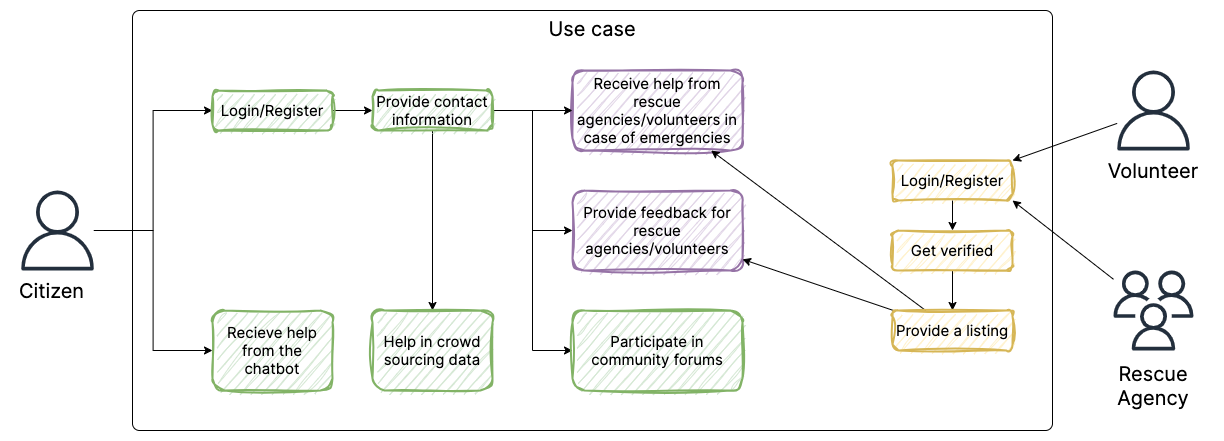

The diagram above was exported from draw.io. Its source (the exported page's mxGraphModel, read from the mxfile embedded in the PNG):
<mxGraphModel dx="1908" dy="1398" grid="1" gridSize="10" guides="1" tooltips="1" connect="1" arrows="1" fold="1" page="1" pageScale="1" pageWidth="827" pageHeight="1169" math="0" shadow="0">
  <root>
    <mxCell id="0" />
    <mxCell id="1" parent="0" />
    <mxCell id="fPRjhtZBMQBG-bqRqUgX-13" style="edgeStyle=orthogonalEdgeStyle;rounded=0;orthogonalLoop=1;jettySize=auto;html=1;entryX=0;entryY=0.5;entryDx=0;entryDy=0;" parent="1" source="fPRjhtZBMQBG-bqRqUgX-4" target="fPRjhtZBMQBG-bqRqUgX-12" edge="1">
      <mxGeometry relative="1" as="geometry" />
    </mxCell>
    <mxCell id="fPRjhtZBMQBG-bqRqUgX-19" style="edgeStyle=orthogonalEdgeStyle;rounded=0;orthogonalLoop=1;jettySize=auto;html=1;entryX=0;entryY=0.5;entryDx=0;entryDy=0;" parent="1" source="fPRjhtZBMQBG-bqRqUgX-4" target="fPRjhtZBMQBG-bqRqUgX-14" edge="1">
      <mxGeometry relative="1" as="geometry" />
    </mxCell>
    <mxCell id="fPRjhtZBMQBG-bqRqUgX-4" value="" style="sketch=0;outlineConnect=0;fontColor=#232F3E;gradientColor=none;fillColor=#232F3D;strokeColor=none;dashed=0;verticalLabelPosition=bottom;verticalAlign=top;align=center;html=1;fontSize=12;fontStyle=0;aspect=fixed;pointerEvents=1;shape=mxgraph.aws4.user;" parent="1" vertex="1">
      <mxGeometry x="45" y="240" width="80" height="80" as="geometry" />
    </mxCell>
    <mxCell id="fPRjhtZBMQBG-bqRqUgX-5" value="Citizen" style="rounded=0;whiteSpace=wrap;html=1;fillColor=none;fontSize=20;fontFamily=Inter;strokeWidth=2;strokeColor=none;" parent="1" vertex="1">
      <mxGeometry x="37.5" y="320" width="82.5" height="40" as="geometry" />
    </mxCell>
    <mxCell id="fPRjhtZBMQBG-bqRqUgX-29" style="rounded=0;orthogonalLoop=1;jettySize=auto;html=1;entryX=1;entryY=1;entryDx=0;entryDy=0;" parent="1" source="fPRjhtZBMQBG-bqRqUgX-6" target="fPRjhtZBMQBG-bqRqUgX-24" edge="1">
      <mxGeometry relative="1" as="geometry" />
    </mxCell>
    <mxCell id="fPRjhtZBMQBG-bqRqUgX-6" value="" style="sketch=0;outlineConnect=0;fontColor=#232F3E;gradientColor=none;fillColor=#232F3D;strokeColor=none;dashed=0;verticalLabelPosition=bottom;verticalAlign=top;align=center;html=1;fontSize=12;fontStyle=0;aspect=fixed;pointerEvents=1;shape=mxgraph.aws4.users;" parent="1" vertex="1">
      <mxGeometry x="1141" y="320" width="80" height="80" as="geometry" />
    </mxCell>
    <mxCell id="fPRjhtZBMQBG-bqRqUgX-7" value="Rescue&lt;br&gt;Agency" style="rounded=0;whiteSpace=wrap;html=1;fillColor=none;fontSize=20;fontFamily=Inter;strokeWidth=2;strokeColor=none;" parent="1" vertex="1">
      <mxGeometry x="1121" y="400" width="120" height="70" as="geometry" />
    </mxCell>
    <mxCell id="fPRjhtZBMQBG-bqRqUgX-10" value="Receive help from rescue agencies/volunteers in case of emergencies" style="rounded=1;whiteSpace=wrap;html=1;fillColor=#e1d5e7;strokeWidth=2;fontFamily=Inter;fontSize=15;strokeColor=#9673a6;glass=0;sketch=1;curveFitting=1;jiggle=2;shadow=0;" parent="1" vertex="1">
      <mxGeometry x="600" y="120" width="170" height="80" as="geometry" />
    </mxCell>
    <mxCell id="fPRjhtZBMQBG-bqRqUgX-17" value="" style="edgeStyle=orthogonalEdgeStyle;rounded=0;orthogonalLoop=1;jettySize=auto;html=1;" parent="1" source="fPRjhtZBMQBG-bqRqUgX-12" target="fPRjhtZBMQBG-bqRqUgX-16" edge="1">
      <mxGeometry relative="1" as="geometry" />
    </mxCell>
    <mxCell id="fPRjhtZBMQBG-bqRqUgX-12" value="Login/Register" style="rounded=1;whiteSpace=wrap;html=1;fillColor=#d5e8d4;strokeWidth=2;fontFamily=Inter;fontSize=15;strokeColor=#82b366;glass=0;sketch=1;curveFitting=1;jiggle=2;shadow=0;" parent="1" vertex="1">
      <mxGeometry x="240" y="140" width="120" height="40" as="geometry" />
    </mxCell>
    <mxCell id="fPRjhtZBMQBG-bqRqUgX-14" value="Recieve help from the chatbot" style="rounded=1;whiteSpace=wrap;html=1;fillColor=#d5e8d4;strokeWidth=2;fontFamily=Inter;fontSize=15;strokeColor=#82b366;glass=0;sketch=1;curveFitting=1;jiggle=2;shadow=0;" parent="1" vertex="1">
      <mxGeometry x="240" y="360" width="120" height="80" as="geometry" />
    </mxCell>
    <mxCell id="fPRjhtZBMQBG-bqRqUgX-15" value="Use case" style="rounded=1;whiteSpace=wrap;html=1;absoluteArcSize=1;arcSize=14;strokeWidth=1;fillColor=none;verticalAlign=top;fontFamily=Inter;fontSize=20;" parent="1" vertex="1">
      <mxGeometry x="160" y="60" width="920" height="420" as="geometry" />
    </mxCell>
    <mxCell id="fPRjhtZBMQBG-bqRqUgX-18" value="" style="edgeStyle=orthogonalEdgeStyle;rounded=0;orthogonalLoop=1;jettySize=auto;html=1;" parent="1" source="fPRjhtZBMQBG-bqRqUgX-16" target="fPRjhtZBMQBG-bqRqUgX-10" edge="1">
      <mxGeometry relative="1" as="geometry" />
    </mxCell>
    <mxCell id="fPRjhtZBMQBG-bqRqUgX-21" style="edgeStyle=orthogonalEdgeStyle;rounded=0;orthogonalLoop=1;jettySize=auto;html=1;entryX=0;entryY=0.5;entryDx=0;entryDy=0;" parent="1" source="fPRjhtZBMQBG-bqRqUgX-16" target="fPRjhtZBMQBG-bqRqUgX-20" edge="1">
      <mxGeometry relative="1" as="geometry" />
    </mxCell>
    <mxCell id="fPRjhtZBMQBG-bqRqUgX-23" style="edgeStyle=orthogonalEdgeStyle;rounded=0;orthogonalLoop=1;jettySize=auto;html=1;entryX=0;entryY=0.5;entryDx=0;entryDy=0;" parent="1" source="fPRjhtZBMQBG-bqRqUgX-16" target="fPRjhtZBMQBG-bqRqUgX-22" edge="1">
      <mxGeometry relative="1" as="geometry" />
    </mxCell>
    <mxCell id="fPRjhtZBMQBG-bqRqUgX-31" style="edgeStyle=orthogonalEdgeStyle;rounded=0;orthogonalLoop=1;jettySize=auto;html=1;" parent="1" source="fPRjhtZBMQBG-bqRqUgX-16" target="fPRjhtZBMQBG-bqRqUgX-30" edge="1">
      <mxGeometry relative="1" as="geometry" />
    </mxCell>
    <mxCell id="fPRjhtZBMQBG-bqRqUgX-16" value="Provide contact information" style="rounded=1;whiteSpace=wrap;html=1;fillColor=#d5e8d4;strokeWidth=2;fontFamily=Inter;fontSize=15;strokeColor=#82b366;glass=0;sketch=1;curveFitting=1;jiggle=2;shadow=0;" parent="1" vertex="1">
      <mxGeometry x="400" y="140" width="120" height="40" as="geometry" />
    </mxCell>
    <mxCell id="fPRjhtZBMQBG-bqRqUgX-20" value="Provide feedback for rescue agencies/volunteers" style="rounded=1;whiteSpace=wrap;html=1;fillColor=#e1d5e7;strokeWidth=2;fontFamily=Inter;fontSize=15;strokeColor=#9673a6;glass=0;sketch=1;curveFitting=1;jiggle=2;shadow=0;" parent="1" vertex="1">
      <mxGeometry x="600" y="240" width="170" height="80" as="geometry" />
    </mxCell>
    <mxCell id="fPRjhtZBMQBG-bqRqUgX-22" value="Participate in community forums" style="rounded=1;whiteSpace=wrap;html=1;fillColor=#d5e8d4;strokeWidth=2;fontFamily=Inter;fontSize=15;strokeColor=#82b366;glass=0;sketch=1;curveFitting=1;jiggle=2;shadow=0;" parent="1" vertex="1">
      <mxGeometry x="600" y="360" width="170" height="80" as="geometry" />
    </mxCell>
    <mxCell id="fPRjhtZBMQBG-bqRqUgX-33" value="" style="edgeStyle=orthogonalEdgeStyle;rounded=0;orthogonalLoop=1;jettySize=auto;html=1;" parent="1" source="fPRjhtZBMQBG-bqRqUgX-24" target="fPRjhtZBMQBG-bqRqUgX-32" edge="1">
      <mxGeometry relative="1" as="geometry" />
    </mxCell>
    <mxCell id="fPRjhtZBMQBG-bqRqUgX-24" value="Login/Register" style="rounded=1;whiteSpace=wrap;html=1;fillColor=#fff2cc;strokeWidth=2;fontFamily=Inter;fontSize=15;strokeColor=#d6b656;glass=0;sketch=1;curveFitting=1;jiggle=2;shadow=0;" parent="1" vertex="1">
      <mxGeometry x="920" y="210" width="120" height="40" as="geometry" />
    </mxCell>
    <mxCell id="fPRjhtZBMQBG-bqRqUgX-28" style="rounded=0;orthogonalLoop=1;jettySize=auto;html=1;entryX=1;entryY=0;entryDx=0;entryDy=0;" parent="1" source="fPRjhtZBMQBG-bqRqUgX-25" target="fPRjhtZBMQBG-bqRqUgX-24" edge="1">
      <mxGeometry relative="1" as="geometry" />
    </mxCell>
    <mxCell id="fPRjhtZBMQBG-bqRqUgX-25" value="" style="sketch=0;outlineConnect=0;fontColor=#232F3E;gradientColor=none;fillColor=#232F3D;strokeColor=none;dashed=0;verticalLabelPosition=bottom;verticalAlign=top;align=center;html=1;fontSize=12;fontStyle=0;aspect=fixed;pointerEvents=1;shape=mxgraph.aws4.user;" parent="1" vertex="1">
      <mxGeometry x="1141" y="120" width="80" height="80" as="geometry" />
    </mxCell>
    <mxCell id="fPRjhtZBMQBG-bqRqUgX-26" value="Volunteer" style="rounded=0;whiteSpace=wrap;html=1;fillColor=none;fontSize=20;fontFamily=Inter;strokeWidth=2;strokeColor=none;" parent="1" vertex="1">
      <mxGeometry x="1121" y="200" width="120" height="40" as="geometry" />
    </mxCell>
    <mxCell id="fPRjhtZBMQBG-bqRqUgX-30" value="Help in crowd sourcing data" style="rounded=1;whiteSpace=wrap;html=1;fillColor=#d5e8d4;strokeWidth=2;fontFamily=Inter;fontSize=15;strokeColor=#82b366;glass=0;sketch=1;curveFitting=1;jiggle=2;shadow=0;" parent="1" vertex="1">
      <mxGeometry x="400" y="360" width="120" height="80" as="geometry" />
    </mxCell>
    <mxCell id="fPRjhtZBMQBG-bqRqUgX-38" value="" style="edgeStyle=orthogonalEdgeStyle;rounded=0;orthogonalLoop=1;jettySize=auto;html=1;" parent="1" source="fPRjhtZBMQBG-bqRqUgX-32" target="fPRjhtZBMQBG-bqRqUgX-37" edge="1">
      <mxGeometry relative="1" as="geometry" />
    </mxCell>
    <mxCell id="fPRjhtZBMQBG-bqRqUgX-32" value="Get verified" style="rounded=1;whiteSpace=wrap;html=1;fillColor=#fff2cc;strokeWidth=2;fontFamily=Inter;fontSize=15;strokeColor=#d6b656;glass=0;sketch=1;curveFitting=1;jiggle=2;shadow=0;" parent="1" vertex="1">
      <mxGeometry x="920" y="280" width="120" height="40" as="geometry" />
    </mxCell>
    <mxCell id="fPRjhtZBMQBG-bqRqUgX-40" style="rounded=0;orthogonalLoop=1;jettySize=auto;html=1;" parent="1" source="fPRjhtZBMQBG-bqRqUgX-37" target="fPRjhtZBMQBG-bqRqUgX-20" edge="1">
      <mxGeometry relative="1" as="geometry" />
    </mxCell>
    <mxCell id="fPRjhtZBMQBG-bqRqUgX-41" style="rounded=0;orthogonalLoop=1;jettySize=auto;html=1;" parent="1" source="fPRjhtZBMQBG-bqRqUgX-37" target="fPRjhtZBMQBG-bqRqUgX-10" edge="1">
      <mxGeometry relative="1" as="geometry" />
    </mxCell>
    <mxCell id="fPRjhtZBMQBG-bqRqUgX-37" value="Provide a listing" style="rounded=1;whiteSpace=wrap;html=1;fillColor=#fff2cc;strokeWidth=2;fontFamily=Inter;fontSize=15;strokeColor=#d6b656;glass=0;sketch=1;curveFitting=1;jiggle=2;shadow=0;" parent="1" vertex="1">
      <mxGeometry x="920" y="360" width="120" height="40" as="geometry" />
    </mxCell>
  </root>
</mxGraphModel>